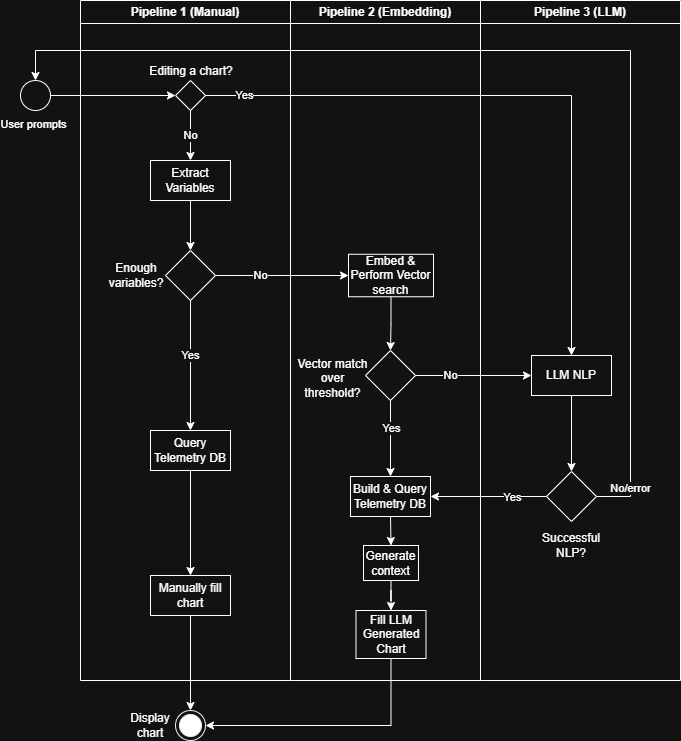

The diagram above was exported from draw.io. Its source (the exported page's mxGraphModel, read from the mxfile embedded in the PNG):
<mxGraphModel dx="2066" dy="1137" grid="1" gridSize="10" guides="1" tooltips="1" connect="1" arrows="1" fold="1" page="1" pageScale="1" pageWidth="827" pageHeight="1169" math="0" shadow="0">
  <root>
    <mxCell id="0" />
    <mxCell id="1" parent="0" />
    <mxCell id="fAwCfKVoaqi7fR_cOEPP-1" value="No" style="edgeStyle=orthogonalEdgeStyle;rounded=0;orthogonalLoop=1;jettySize=auto;html=1;entryX=0;entryY=0.5;entryDx=0;entryDy=0;" edge="1" parent="1" source="fAwCfKVoaqi7fR_cOEPP-20" target="fAwCfKVoaqi7fR_cOEPP-30">
      <mxGeometry x="-0.3208" relative="1" as="geometry">
        <mxPoint as="offset" />
      </mxGeometry>
    </mxCell>
    <mxCell id="fAwCfKVoaqi7fR_cOEPP-2" style="edgeStyle=orthogonalEdgeStyle;rounded=0;orthogonalLoop=1;jettySize=auto;html=1;entryX=0.5;entryY=0;entryDx=0;entryDy=0;" edge="1" parent="1" source="fAwCfKVoaqi7fR_cOEPP-31" target="fAwCfKVoaqi7fR_cOEPP-6">
      <mxGeometry relative="1" as="geometry" />
    </mxCell>
    <mxCell id="fAwCfKVoaqi7fR_cOEPP-3" value="Yes" style="edgeLabel;html=1;align=center;verticalAlign=middle;resizable=0;points=[];" vertex="1" connectable="0" parent="fAwCfKVoaqi7fR_cOEPP-2">
      <mxGeometry x="-0.28" relative="1" as="geometry">
        <mxPoint as="offset" />
      </mxGeometry>
    </mxCell>
    <mxCell id="fAwCfKVoaqi7fR_cOEPP-4" value="No" style="edgeStyle=orthogonalEdgeStyle;rounded=0;orthogonalLoop=1;jettySize=auto;html=1;entryX=0;entryY=0.5;entryDx=0;entryDy=0;" edge="1" parent="1" source="fAwCfKVoaqi7fR_cOEPP-31" target="fAwCfKVoaqi7fR_cOEPP-34">
      <mxGeometry x="-0.3913" relative="1" as="geometry">
        <mxPoint as="offset" />
      </mxGeometry>
    </mxCell>
    <mxCell id="fAwCfKVoaqi7fR_cOEPP-5" style="edgeStyle=orthogonalEdgeStyle;rounded=0;orthogonalLoop=1;jettySize=auto;html=1;exitX=0.5;exitY=1;exitDx=0;exitDy=0;entryX=0.5;entryY=0;entryDx=0;entryDy=0;" edge="1" parent="1" source="fAwCfKVoaqi7fR_cOEPP-6" target="fAwCfKVoaqi7fR_cOEPP-28">
      <mxGeometry relative="1" as="geometry" />
    </mxCell>
    <mxCell id="fAwCfKVoaqi7fR_cOEPP-6" value="Build &amp;amp; Query Telemetry DB" style="rounded=0;whiteSpace=wrap;html=1;" vertex="1" parent="1">
      <mxGeometry x="710" y="656" width="80" height="40" as="geometry" />
    </mxCell>
    <mxCell id="fAwCfKVoaqi7fR_cOEPP-7" style="edgeStyle=orthogonalEdgeStyle;rounded=0;orthogonalLoop=1;jettySize=auto;html=1;entryX=0.5;entryY=0;entryDx=0;entryDy=0;" edge="1" parent="1" source="fAwCfKVoaqi7fR_cOEPP-34" target="fAwCfKVoaqi7fR_cOEPP-11">
      <mxGeometry relative="1" as="geometry" />
    </mxCell>
    <mxCell id="fAwCfKVoaqi7fR_cOEPP-8" value="No/error" style="edgeStyle=orthogonalEdgeStyle;rounded=0;orthogonalLoop=1;jettySize=auto;html=1;entryX=0.5;entryY=0;entryDx=0;entryDy=0;" edge="1" parent="1" source="fAwCfKVoaqi7fR_cOEPP-11" target="fAwCfKVoaqi7fR_cOEPP-40">
      <mxGeometry x="-0.9239" relative="1" as="geometry">
        <Array as="points">
          <mxPoint x="990" y="676" />
          <mxPoint x="990" y="230" />
          <mxPoint x="395" y="230" />
        </Array>
        <mxPoint as="offset" />
        <mxPoint x="430" y="260" as="targetPoint" />
      </mxGeometry>
    </mxCell>
    <mxCell id="fAwCfKVoaqi7fR_cOEPP-9" style="edgeStyle=orthogonalEdgeStyle;rounded=0;orthogonalLoop=1;jettySize=auto;html=1;entryX=1;entryY=0.5;entryDx=0;entryDy=0;" edge="1" parent="1" source="fAwCfKVoaqi7fR_cOEPP-11" target="fAwCfKVoaqi7fR_cOEPP-6">
      <mxGeometry relative="1" as="geometry" />
    </mxCell>
    <mxCell id="fAwCfKVoaqi7fR_cOEPP-10" value="Yes" style="edgeLabel;html=1;align=center;verticalAlign=middle;resizable=0;points=[];" vertex="1" connectable="0" parent="fAwCfKVoaqi7fR_cOEPP-9">
      <mxGeometry x="0.0377" relative="1" as="geometry">
        <mxPoint x="25" as="offset" />
      </mxGeometry>
    </mxCell>
    <mxCell id="fAwCfKVoaqi7fR_cOEPP-11" value="" style="rhombus;whiteSpace=wrap;html=1;" vertex="1" parent="1">
      <mxGeometry x="906" y="651" width="50" height="50" as="geometry" />
    </mxCell>
    <mxCell id="fAwCfKVoaqi7fR_cOEPP-12" value="Pipeline 1 (Manual)" style="swimlane;whiteSpace=wrap;html=1;" vertex="1" parent="1">
      <mxGeometry x="440" y="180" width="210" height="680" as="geometry" />
    </mxCell>
    <mxCell id="fAwCfKVoaqi7fR_cOEPP-13" value="Extract Variables" style="rounded=0;whiteSpace=wrap;html=1;" vertex="1" parent="fAwCfKVoaqi7fR_cOEPP-12">
      <mxGeometry x="70" y="160" width="80" height="40" as="geometry" />
    </mxCell>
    <mxCell id="fAwCfKVoaqi7fR_cOEPP-14" value="No" style="edgeStyle=orthogonalEdgeStyle;rounded=0;orthogonalLoop=1;jettySize=auto;html=1;entryX=0.5;entryY=0;entryDx=0;entryDy=0;" edge="1" parent="fAwCfKVoaqi7fR_cOEPP-12" source="fAwCfKVoaqi7fR_cOEPP-15" target="fAwCfKVoaqi7fR_cOEPP-13">
      <mxGeometry relative="1" as="geometry" />
    </mxCell>
    <mxCell id="fAwCfKVoaqi7fR_cOEPP-15" value="" style="rhombus;whiteSpace=wrap;html=1;" vertex="1" parent="fAwCfKVoaqi7fR_cOEPP-12">
      <mxGeometry x="95" y="80" width="30" height="30" as="geometry" />
    </mxCell>
    <mxCell id="fAwCfKVoaqi7fR_cOEPP-16" value="Editing a chart?" style="text;html=1;align=center;verticalAlign=middle;whiteSpace=wrap;rounded=0;" vertex="1" parent="fAwCfKVoaqi7fR_cOEPP-12">
      <mxGeometry x="64" y="56" width="94" height="30" as="geometry" />
    </mxCell>
    <mxCell id="fAwCfKVoaqi7fR_cOEPP-17" value="Manually fill chart" style="rounded=0;whiteSpace=wrap;html=1;" vertex="1" parent="fAwCfKVoaqi7fR_cOEPP-12">
      <mxGeometry x="70" y="575" width="80" height="40" as="geometry" />
    </mxCell>
    <mxCell id="fAwCfKVoaqi7fR_cOEPP-18" value="Query Telemetry DB" style="rounded=0;whiteSpace=wrap;html=1;" vertex="1" parent="fAwCfKVoaqi7fR_cOEPP-12">
      <mxGeometry x="70" y="430" width="80" height="40" as="geometry" />
    </mxCell>
    <mxCell id="fAwCfKVoaqi7fR_cOEPP-19" style="edgeStyle=orthogonalEdgeStyle;rounded=0;orthogonalLoop=1;jettySize=auto;html=1;entryX=0.5;entryY=0;entryDx=0;entryDy=0;" edge="1" parent="fAwCfKVoaqi7fR_cOEPP-12" source="fAwCfKVoaqi7fR_cOEPP-18" target="fAwCfKVoaqi7fR_cOEPP-17">
      <mxGeometry relative="1" as="geometry" />
    </mxCell>
    <mxCell id="fAwCfKVoaqi7fR_cOEPP-20" value="" style="rhombus;whiteSpace=wrap;html=1;" vertex="1" parent="fAwCfKVoaqi7fR_cOEPP-12">
      <mxGeometry x="85" y="250" width="50" height="50" as="geometry" />
    </mxCell>
    <mxCell id="fAwCfKVoaqi7fR_cOEPP-21" style="edgeStyle=orthogonalEdgeStyle;rounded=0;orthogonalLoop=1;jettySize=auto;html=1;entryX=0.5;entryY=0;entryDx=0;entryDy=0;" edge="1" parent="fAwCfKVoaqi7fR_cOEPP-12" source="fAwCfKVoaqi7fR_cOEPP-20" target="fAwCfKVoaqi7fR_cOEPP-18">
      <mxGeometry relative="1" as="geometry" />
    </mxCell>
    <mxCell id="fAwCfKVoaqi7fR_cOEPP-22" value="Yes" style="edgeLabel;html=1;align=center;verticalAlign=middle;resizable=0;points=[];" vertex="1" connectable="0" parent="fAwCfKVoaqi7fR_cOEPP-21">
      <mxGeometry x="-0.1692" y="-1" relative="1" as="geometry">
        <mxPoint as="offset" />
      </mxGeometry>
    </mxCell>
    <mxCell id="fAwCfKVoaqi7fR_cOEPP-23" style="edgeStyle=orthogonalEdgeStyle;rounded=0;orthogonalLoop=1;jettySize=auto;html=1;entryX=0.5;entryY=0;entryDx=0;entryDy=0;" edge="1" parent="fAwCfKVoaqi7fR_cOEPP-12" source="fAwCfKVoaqi7fR_cOEPP-13" target="fAwCfKVoaqi7fR_cOEPP-20">
      <mxGeometry relative="1" as="geometry" />
    </mxCell>
    <mxCell id="fAwCfKVoaqi7fR_cOEPP-24" value="Enough variables?" style="text;html=1;align=center;verticalAlign=middle;whiteSpace=wrap;rounded=0;" vertex="1" parent="fAwCfKVoaqi7fR_cOEPP-12">
      <mxGeometry x="26" y="260" width="60" height="30" as="geometry" />
    </mxCell>
    <mxCell id="fAwCfKVoaqi7fR_cOEPP-25" value="Pipeline 2 (Embedding)" style="swimlane;whiteSpace=wrap;html=1;" vertex="1" parent="1">
      <mxGeometry x="650" y="180" width="190" height="680" as="geometry" />
    </mxCell>
    <mxCell id="fAwCfKVoaqi7fR_cOEPP-26" value="Vector match over threshold?" style="text;html=1;align=center;verticalAlign=middle;whiteSpace=wrap;rounded=0;" vertex="1" parent="fAwCfKVoaqi7fR_cOEPP-25">
      <mxGeometry x="4" y="363" width="77" height="30" as="geometry" />
    </mxCell>
    <mxCell id="fAwCfKVoaqi7fR_cOEPP-27" style="edgeStyle=orthogonalEdgeStyle;rounded=0;orthogonalLoop=1;jettySize=auto;html=1;entryX=0.5;entryY=0;entryDx=0;entryDy=0;" edge="1" parent="fAwCfKVoaqi7fR_cOEPP-25" source="fAwCfKVoaqi7fR_cOEPP-28" target="fAwCfKVoaqi7fR_cOEPP-29">
      <mxGeometry relative="1" as="geometry" />
    </mxCell>
    <mxCell id="fAwCfKVoaqi7fR_cOEPP-28" value="Generate context" style="rounded=0;whiteSpace=wrap;html=1;" vertex="1" parent="fAwCfKVoaqi7fR_cOEPP-25">
      <mxGeometry x="73" y="545" width="55" height="35" as="geometry" />
    </mxCell>
    <mxCell id="fAwCfKVoaqi7fR_cOEPP-29" value="Fill LLM Generated Chart" style="rounded=0;whiteSpace=wrap;html=1;" vertex="1" parent="fAwCfKVoaqi7fR_cOEPP-25">
      <mxGeometry x="65.5" y="610" width="70" height="48" as="geometry" />
    </mxCell>
    <mxCell id="fAwCfKVoaqi7fR_cOEPP-30" value="Embed &amp;amp; Perform Vector search" style="rounded=0;whiteSpace=wrap;html=1;" vertex="1" parent="fAwCfKVoaqi7fR_cOEPP-25">
      <mxGeometry x="58" y="253.75" width="85" height="42.5" as="geometry" />
    </mxCell>
    <mxCell id="fAwCfKVoaqi7fR_cOEPP-31" value="" style="rhombus;whiteSpace=wrap;html=1;" vertex="1" parent="fAwCfKVoaqi7fR_cOEPP-25">
      <mxGeometry x="75" y="350" width="50" height="50" as="geometry" />
    </mxCell>
    <mxCell id="fAwCfKVoaqi7fR_cOEPP-32" style="edgeStyle=orthogonalEdgeStyle;rounded=0;orthogonalLoop=1;jettySize=auto;html=1;entryX=0.5;entryY=0;entryDx=0;entryDy=0;" edge="1" parent="fAwCfKVoaqi7fR_cOEPP-25" source="fAwCfKVoaqi7fR_cOEPP-30" target="fAwCfKVoaqi7fR_cOEPP-31">
      <mxGeometry relative="1" as="geometry" />
    </mxCell>
    <mxCell id="fAwCfKVoaqi7fR_cOEPP-33" value="Pipeline 3 (LLM)" style="swimlane;whiteSpace=wrap;html=1;" vertex="1" parent="1">
      <mxGeometry x="840" y="180" width="200" height="680" as="geometry" />
    </mxCell>
    <mxCell id="fAwCfKVoaqi7fR_cOEPP-34" value="LLM NLP" style="rounded=0;whiteSpace=wrap;html=1;" vertex="1" parent="fAwCfKVoaqi7fR_cOEPP-33">
      <mxGeometry x="51" y="355" width="80" height="40" as="geometry" />
    </mxCell>
    <mxCell id="fAwCfKVoaqi7fR_cOEPP-35" value="Successful NLP?" style="text;html=1;align=center;verticalAlign=middle;whiteSpace=wrap;rounded=0;" vertex="1" parent="fAwCfKVoaqi7fR_cOEPP-33">
      <mxGeometry x="50" y="520" width="82" height="49.5" as="geometry" />
    </mxCell>
    <mxCell id="fAwCfKVoaqi7fR_cOEPP-36" style="edgeStyle=orthogonalEdgeStyle;rounded=0;orthogonalLoop=1;jettySize=auto;html=1;entryX=0.5;entryY=0;entryDx=0;entryDy=0;" edge="1" parent="1" source="fAwCfKVoaqi7fR_cOEPP-15" target="fAwCfKVoaqi7fR_cOEPP-34">
      <mxGeometry relative="1" as="geometry" />
    </mxCell>
    <mxCell id="fAwCfKVoaqi7fR_cOEPP-37" value="Yes" style="edgeLabel;html=1;align=center;verticalAlign=middle;resizable=0;points=[];" vertex="1" connectable="0" parent="fAwCfKVoaqi7fR_cOEPP-36">
      <mxGeometry x="-0.8777" y="1" relative="1" as="geometry">
        <mxPoint as="offset" />
      </mxGeometry>
    </mxCell>
    <mxCell id="fAwCfKVoaqi7fR_cOEPP-38" style="edgeStyle=orthogonalEdgeStyle;rounded=0;orthogonalLoop=1;jettySize=auto;html=1;entryX=0;entryY=0.5;entryDx=0;entryDy=0;" edge="1" parent="1" source="fAwCfKVoaqi7fR_cOEPP-40" target="fAwCfKVoaqi7fR_cOEPP-15">
      <mxGeometry relative="1" as="geometry" />
    </mxCell>
    <mxCell id="fAwCfKVoaqi7fR_cOEPP-39" value="User prompts" style="edgeLabel;html=1;align=center;verticalAlign=middle;resizable=0;points=[];" vertex="1" connectable="0" parent="fAwCfKVoaqi7fR_cOEPP-38">
      <mxGeometry x="0.2032" y="3" relative="1" as="geometry">
        <mxPoint x="-93" y="31" as="offset" />
      </mxGeometry>
    </mxCell>
    <mxCell id="fAwCfKVoaqi7fR_cOEPP-40" value="" style="ellipse;whiteSpace=wrap;html=1;aspect=fixed;" vertex="1" parent="1">
      <mxGeometry x="380" y="260" width="30" height="30" as="geometry" />
    </mxCell>
    <mxCell id="fAwCfKVoaqi7fR_cOEPP-41" value="Display chart" style="text;html=1;align=center;verticalAlign=middle;whiteSpace=wrap;rounded=0;" vertex="1" parent="1">
      <mxGeometry x="480" y="890" width="60" height="30" as="geometry" />
    </mxCell>
    <mxCell id="fAwCfKVoaqi7fR_cOEPP-42" value="" style="ellipse;html=1;shape=endState;fillColor=light-dark(#000000,#FFFFFF);strokeColor=#000000;" vertex="1" parent="1">
      <mxGeometry x="535" y="890" width="30" height="30" as="geometry" />
    </mxCell>
    <mxCell id="fAwCfKVoaqi7fR_cOEPP-43" style="edgeStyle=orthogonalEdgeStyle;rounded=0;orthogonalLoop=1;jettySize=auto;html=1;entryX=0.5;entryY=0;entryDx=0;entryDy=0;" edge="1" parent="1" source="fAwCfKVoaqi7fR_cOEPP-17" target="fAwCfKVoaqi7fR_cOEPP-42">
      <mxGeometry relative="1" as="geometry" />
    </mxCell>
    <mxCell id="fAwCfKVoaqi7fR_cOEPP-44" style="edgeStyle=orthogonalEdgeStyle;rounded=0;orthogonalLoop=1;jettySize=auto;html=1;entryX=1;entryY=0.5;entryDx=0;entryDy=0;" edge="1" parent="1" source="fAwCfKVoaqi7fR_cOEPP-29" target="fAwCfKVoaqi7fR_cOEPP-42">
      <mxGeometry relative="1" as="geometry">
        <Array as="points">
          <mxPoint x="751" y="905" />
        </Array>
      </mxGeometry>
    </mxCell>
  </root>
</mxGraphModel>